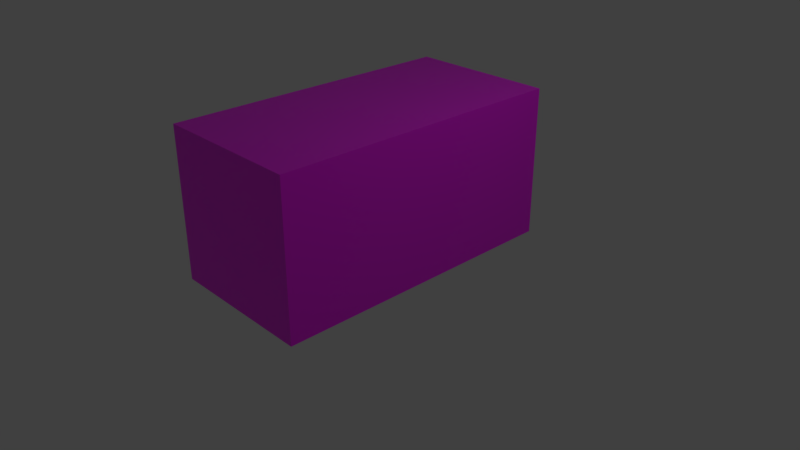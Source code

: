 # Source: crate.blend  (saved by Blender 2.79.0; exported with 4.5.12 LTS)
import bpy
from mathutils import Matrix  # noqa: F401  (used for matrix-valued properties, if any)

bpy.ops.wm.read_factory_settings(use_empty=True)
scene = bpy.context.scene
scene.name = 'Scene'

# ---- collections
col_collection_1 = bpy.data.collections.new('Collection 1'); scene.collection.children.link(col_collection_1)

# ---- images (referenced by path relative to the original .blend; pixels are not part of the script)
import os
ASSET_DIR = os.environ.get("B2B_ASSET_DIR", "")  # directory of the original .blend (textures are referenced by path, not embedded)
HERE = os.path.dirname(os.path.abspath(__file__))  # packed textures are extracted next to this script under _unpacked/

def load_image(name, relpath, width, height, colorspace="sRGB"):
    """Load a texture the original file referenced (path relative to the .blend, or extracted next to this script)."""
    p = next((c for c in (os.path.join(HERE, relpath), os.path.join(ASSET_DIR, relpath)) if relpath and os.path.exists(c)), "")
    if p:
        img = bpy.data.images.load(p, check_existing=True)
        img.name = name
    else:  # same state as the original file: an image datablock whose file is absent (Cycles renders it pink)
        img = bpy.data.images.new(name, width, height)
        img.source = "FILE"
        img.filepath = "//" + (relpath or name)
    img.colorspace_settings.name = colorspace
    return img
img_crate_png = load_image('crate.png', 'crate.png', 1024, 1024, 'sRGB')

# ---- materials (node trees are filled in below, after node groups)
mat_material = bpy.data.materials.new('Material')
mat_material.alpha_threshold = 0.0
mat_material.roughness = 0.5
mat_material.line_color = (0.0, 0.0, 0.0, 1.0)

# ---- material node trees
mat_material.use_nodes = True; mat_material.node_tree.nodes.clear()
_N = mat_material.node_tree.nodes; _L = mat_material.node_tree.links
n0 = _N.new('ShaderNodeOutputMaterial'); n0.name = 'Material Output'; n0.location = (300, 300)
n1 = _N.new('ShaderNodeBsdfPrincipled'); n1.name = 'Principled BSDF'; n1.location = (108, 321)
n1.width = 150
n1.subsurface_method = 'BURLEY'
n1.inputs[3].default_value = 1.45
n1.inputs[9].default_value = (1.0, 1.0, 1.0)
n2 = _N.new('ShaderNodeTexImage'); n2.name = 'Image Texture'; n2.location = (-108, 288)
n2.width = 140
n2.image = img_crate_png
_L.new(n2.outputs[0], n1.inputs[0])
_L.new(n1.outputs[0], n0.inputs[0])
n0.is_active_output = True

# ---- world
world_world = bpy.data.worlds.new('World'); scene.world = world_world
world_world.color = (0.05088, 0.05088, 0.05088)
world_world.use_sun_shadow = False
world_world.sun_shadow_jitter_overblur = 0.0
world_world.cycles.sampling_method = 'MANUAL'

# ---- cameras
cam_camera = bpy.data.cameras.new('Camera')
cam_camera.clip_end = 100.0
cam_camera.lens = 35.0
cam_camera.sensor_width = 32.0
cam_camera.sensor_height = 18.0
cam_camera.ortho_scale = 7.314
cam_camera.dof.focus_distance = 0.0

# ---- lights
light_lamp = bpy.data.lights.new('Lamp', 'POINT')
light_lamp.transmission_factor = 0.0
light_lamp.cutoff_distance = 30.0
light_lamp.energy = 100.0
light_lamp.shadow_buffer_clip_start = 1.001
light_lamp.shadow_soft_size = 0.1
light_lamp.shadow_maximum_resolution = 0.006
light_lamp.use_absolute_resolution = True

# ---- meshes
me_cube = bpy.data.meshes.new('Cube')
me_cube.from_pydata([(1.0, 1.0, -1.0), (1.0, -1.0, -1.0), (-1.0, -1.0, -1.0), (-1.0, 1.0, -1.0), (1.0, 1.0, 1.0), (1.0, -1.0, 1.0), (-1.0, -1.0, 1.0), (-1.0, 1.0, 1.0)], [], [(0, 1, 2, 3), (4, 7, 6, 5), (0, 4, 5, 1), (1, 5, 6, 2), (2, 6, 7, 3), (4, 0, 3, 7)])
_uv = me_cube.uv_layers.new(name='UVMap')
_uv.uv.foreach_set('vector', [0.9954, 0.9404, 0.5038, 0.9404, 0.5038, 0.6954, 0.9954, 0.6954, 0.4956, 0.4322, 0.4956, 0.6772, 0.004023, 0.6772, 0.004023, 0.4322, 0.9942, 0.4328, 0.9942, 0.6777, 0.5026, 0.6777, 0.5026, 0.4328, 0.9107, 0.0122, 0.9107, 0.4186, 0.5043, 0.4186, 0.5043, 0.0122, 0.004006, 0.9402, 0.004006, 0.6953, 0.4956, 0.6953, 0.4956, 0.9402, 0.4946, 0.01158, 0.4946, 0.418, 0.08825, 0.418, 0.08825, 0.01158])
me_cube.materials.append(mat_material)
me_cube.use_remesh_preserve_volume = False
me_cube.use_remesh_preserve_attributes = False
me_cube.use_mirror_vertex_groups = False
me_cube.update()

# ---- objects
ob_cube = bpy.data.objects.new('Cube', me_cube)
ob_lamp = bpy.data.objects.new('Lamp', light_lamp)
ob_camera = bpy.data.objects.new('Camera', cam_camera)

# ---- transforms, parenting, visibility, modifiers, constraints
ob_cube.location = (0.0, 0.0, 1.0)
ob_cube.scale = (1.0, 2.0, 1.0)
ob_cube.lock_rotations_4d = False
ob_cube.empty_display_type = 'ARROWS'
ob_cube.lineart.crease_threshold = 0.0
ob_lamp.location = (4.076, 1.005, 5.904)
ob_lamp.rotation_euler = (0.6503, 0.05522, 1.866)
ob_lamp.lock_rotations_4d = False
ob_lamp.empty_display_type = 'ARROWS'
ob_lamp.color = (0.0, 0.0, 0.0, 0.0)
ob_lamp.lineart.crease_threshold = 0.0
ob_camera.location = (7.481, -6.508, 5.344)
ob_camera.rotation_euler = (1.109, 0.0, 0.8149)
ob_camera.lock_rotations_4d = False
ob_camera.empty_display_type = 'ARROWS'
ob_camera.color = (0.0, 0.0, 0.0, 0.0)
ob_camera.display_type = 'WIRE'
ob_camera.lineart.crease_threshold = 0.0

# ---- collection membership
col_collection_1.objects.link(ob_cube)
col_collection_1.objects.link(ob_lamp)
col_collection_1.objects.link(ob_camera)

# ---- scene / render settings (as saved in the file)
scene.camera = ob_camera
scene.frame_start = 1; scene.frame_end = 250; scene.frame_set(1)
scene.render.engine = 'CYCLES'
scene.render.resolution_percentage = 50
scene.render.dither_intensity = 0.0
scene.cycles.use_denoising = False
scene.cycles.samples = 128
scene.cycles.sampling_pattern = 'TABULATED_SOBOL'
scene.cycles.use_adaptive_sampling = False
scene.cycles.use_light_tree = False
scene.cycles.blur_glossy = 0.0
scene.cycles.sample_clamp_indirect = 0.0
scene.view_settings.view_transform = 'Standard'
bpy.context.view_layer.update()
